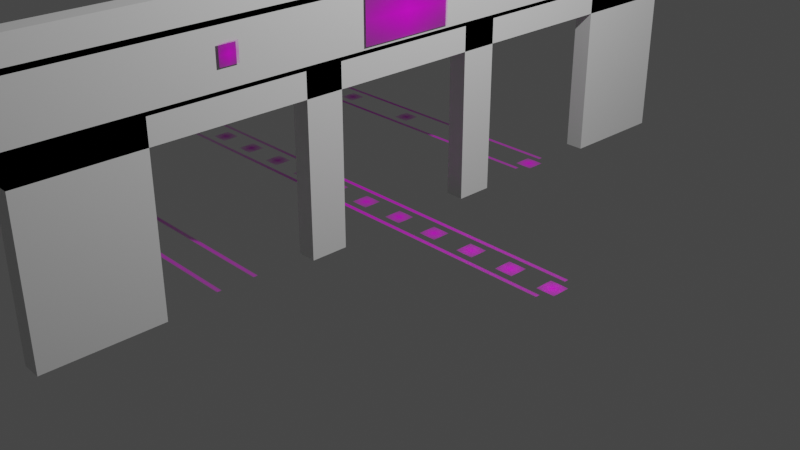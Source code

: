 # Source: simulation_entrance_aruco_board.blend  (saved by Blender 2.90.8; exported with 4.5.12 LTS)
import bpy
from mathutils import Matrix  # noqa: F401  (used for matrix-valued properties, if any)

bpy.ops.wm.read_factory_settings(use_empty=True)
scene = bpy.context.scene
scene.name = 'Scene'

# ---- collections
col_collection = bpy.data.collections.new('Collection'); scene.collection.children.link(col_collection)

# ---- images (referenced by path relative to the original .blend; pixels are not part of the script)
import os
ASSET_DIR = os.environ.get("B2B_ASSET_DIR", "")  # directory of the original .blend (textures are referenced by path, not embedded)
HERE = os.path.dirname(os.path.abspath(__file__))  # packed textures are extracted next to this script under _unpacked/

def load_image(name, relpath, width, height, colorspace="sRGB"):
    """Load a texture the original file referenced (path relative to the .blend, or extracted next to this script)."""
    p = next((c for c in (os.path.join(HERE, relpath), os.path.join(ASSET_DIR, relpath)) if relpath and os.path.exists(c)), "")
    if p:
        img = bpy.data.images.load(p, check_existing=True)
        img.name = name
    else:  # same state as the original file: an image datablock whose file is absent (Cycles renders it pink)
        img = bpy.data.images.new(name, width, height)
        img.source = "FILE"
        img.filepath = "//" + (relpath or name)
    img.colorspace_settings.name = colorspace
    return img
img_5x5_1000_100_png = load_image('5x5_1000-100.png', 'markers_used_iteration1/5x5_1000-100.png', 1024, 1024, 'sRGB')
img_5x5_1000_102_png = load_image('5x5_1000-102.png', 'markers_used_iteration1/5x5_1000-102.png', 1024, 1024, 'sRGB')
img_5x5_1000_1_png = load_image('5x5_1000-1.png', '5x5_1000-1.png', 1024, 1024, 'sRGB')
img_5x5_1000_2_png = load_image('5x5_1000-2.png', '5x5_1000-2.png', 1024, 1024, 'sRGB')
img_5x5_1000_3_png = load_image('5x5_1000-3.png', '5x5_1000-3.png', 1024, 1024, 'sRGB')
img_5x5_1000_4_png = load_image('5x5_1000-4.png', '5x5_1000-4.png', 1024, 1024, 'sRGB')
img_5x5_1000_5_png = load_image('5x5_1000-5.png', '5x5_1000-5.png', 1024, 1024, 'sRGB')
img_5x5_1000_6_png = load_image('5x5_1000-6.png', '5x5_1000-6.png', 1024, 1024, 'sRGB')
img_5x5_1000_7_png = load_image('5x5_1000-7.png', '5x5_1000-7.png', 1024, 1024, 'sRGB')
img_5x5_1000_8_png = load_image('5x5_1000-8.png', '5x5_1000-8.png', 1024, 1024, 'sRGB')
img_5x5_1000_9_png = load_image('5x5_1000-9.png', '5x5_1000-9.png', 1024, 1024, 'sRGB')
img_5x5_1000_10_png = load_image('5x5_1000-10.png', '5x5_1000-10.png', 1024, 1024, 'sRGB')
img_5x5_1000_11_png = load_image('5x5_1000-11.png', '5x5_1000-11.png', 1024, 1024, 'sRGB')
img_5x5_1000_12_png = load_image('5x5_1000-12.png', '5x5_1000-12.png', 1024, 1024, 'sRGB')
img_5x5_1000_13_png = load_image('5x5_1000-13.png', '5x5_1000-13.png', 1024, 1024, 'sRGB')
img_5x5_1000_14_png = load_image('5x5_1000-14.png', '5x5_1000-14.png', 1024, 1024, 'sRGB')
img_5x5_1000_15_png = load_image('5x5_1000-15.png', '5x5_1000-15.png', 1024, 1024, 'sRGB')
img_5x5_1000_16_png = load_image('5x5_1000-16.png', '5x5_1000-16.png', 1024, 1024, 'sRGB')
img_5x5_1000_17_png = load_image('5x5_1000-17.png', '5x5_1000-17.png', 1024, 1024, 'sRGB')
img_5x5_1000_18_png = load_image('5x5_1000-18.png', '5x5_1000-18.png', 1024, 1024, 'sRGB')
img_warning_png_001 = load_image('warning.png.001', 'markers_used_iteration1/warning.png', 1024, 1024, 'sRGB')
img_warning_png_002 = load_image('warning.png.002', 'markers_used_iteration1/warning.png', 1024, 1024, 'sRGB')
img_warning_png_003 = load_image('warning.png.003', 'markers_used_iteration1/warning.png', 1024, 1024, 'sRGB')
img_warning_png_004 = load_image('warning.png.004', 'markers_used_iteration1/warning.png', 1024, 1024, 'sRGB')
img_warning_png_005 = load_image('warning.png.005', 'markers_used_iteration1/warning.png', 1024, 1024, 'sRGB')
img_warning_png_006 = load_image('warning.png.006', 'markers_used_iteration1/warning.png', 1024, 1024, 'sRGB')
img_grid_board_png = load_image('grid_board.png', 'grid_board.png', 1024, 1024, 'sRGB')

# ---- materials (node trees are filled in below, after node groups)
mat_material = bpy.data.materials.new('Material')
mat_material.alpha_threshold = 0.0
mat_material.use_transparent_shadow = False
mat_material.line_color = (0.0, 0.0, 0.0, 1.0)
mat_5x5_1000_100 = bpy.data.materials.new('5x5_1000-100')
mat_5x5_1000_100.surface_render_method = 'BLENDED'
mat_5x5_1000_100.blend_method = 'BLEND'
mat_5x5_1000_100.use_transparent_shadow = False
mat_5x5_1000_102 = bpy.data.materials.new('5x5_1000-102')
mat_5x5_1000_102.surface_render_method = 'BLENDED'
mat_5x5_1000_102.blend_method = 'BLEND'
mat_5x5_1000_102.use_transparent_shadow = False
mat_5x5_1000_1 = bpy.data.materials.new('5x5_1000-1')
mat_5x5_1000_1.surface_render_method = 'BLENDED'
mat_5x5_1000_1.blend_method = 'BLEND'
mat_5x5_1000_1.use_transparent_shadow = False
mat_5x5_1000_2 = bpy.data.materials.new('5x5_1000-2')
mat_5x5_1000_2.surface_render_method = 'BLENDED'
mat_5x5_1000_2.blend_method = 'BLEND'
mat_5x5_1000_2.use_transparent_shadow = False
mat_5x5_1000_3 = bpy.data.materials.new('5x5_1000-3')
mat_5x5_1000_3.surface_render_method = 'BLENDED'
mat_5x5_1000_3.blend_method = 'BLEND'
mat_5x5_1000_3.use_transparent_shadow = False
mat_5x5_1000_4 = bpy.data.materials.new('5x5_1000-4')
mat_5x5_1000_4.surface_render_method = 'BLENDED'
mat_5x5_1000_4.blend_method = 'BLEND'
mat_5x5_1000_4.use_transparent_shadow = False
mat_5x5_1000_5 = bpy.data.materials.new('5x5_1000-5')
mat_5x5_1000_5.surface_render_method = 'BLENDED'
mat_5x5_1000_5.blend_method = 'BLEND'
mat_5x5_1000_5.use_transparent_shadow = False
mat_5x5_1000_6 = bpy.data.materials.new('5x5_1000-6')
mat_5x5_1000_6.surface_render_method = 'BLENDED'
mat_5x5_1000_6.blend_method = 'BLEND'
mat_5x5_1000_6.use_transparent_shadow = False
mat_5x5_1000_7 = bpy.data.materials.new('5x5_1000-7')
mat_5x5_1000_7.surface_render_method = 'BLENDED'
mat_5x5_1000_7.blend_method = 'BLEND'
mat_5x5_1000_7.use_transparent_shadow = False
mat_5x5_1000_8 = bpy.data.materials.new('5x5_1000-8')
mat_5x5_1000_8.surface_render_method = 'BLENDED'
mat_5x5_1000_8.blend_method = 'BLEND'
mat_5x5_1000_8.use_transparent_shadow = False
mat_5x5_1000_9 = bpy.data.materials.new('5x5_1000-9')
mat_5x5_1000_9.surface_render_method = 'BLENDED'
mat_5x5_1000_9.blend_method = 'BLEND'
mat_5x5_1000_9.use_transparent_shadow = False
mat_5x5_1000_10 = bpy.data.materials.new('5x5_1000-10')
mat_5x5_1000_10.surface_render_method = 'BLENDED'
mat_5x5_1000_10.blend_method = 'BLEND'
mat_5x5_1000_10.use_transparent_shadow = False
mat_5x5_1000_11 = bpy.data.materials.new('5x5_1000-11')
mat_5x5_1000_11.surface_render_method = 'BLENDED'
mat_5x5_1000_11.blend_method = 'BLEND'
mat_5x5_1000_11.use_transparent_shadow = False
mat_5x5_1000_12 = bpy.data.materials.new('5x5_1000-12')
mat_5x5_1000_12.surface_render_method = 'BLENDED'
mat_5x5_1000_12.blend_method = 'BLEND'
mat_5x5_1000_12.use_transparent_shadow = False
mat_5x5_1000_13 = bpy.data.materials.new('5x5_1000-13')
mat_5x5_1000_13.surface_render_method = 'BLENDED'
mat_5x5_1000_13.blend_method = 'BLEND'
mat_5x5_1000_13.use_transparent_shadow = False
mat_5x5_1000_14 = bpy.data.materials.new('5x5_1000-14')
mat_5x5_1000_14.surface_render_method = 'BLENDED'
mat_5x5_1000_14.blend_method = 'BLEND'
mat_5x5_1000_14.use_transparent_shadow = False
mat_5x5_1000_15 = bpy.data.materials.new('5x5_1000-15')
mat_5x5_1000_15.surface_render_method = 'BLENDED'
mat_5x5_1000_15.blend_method = 'BLEND'
mat_5x5_1000_15.use_transparent_shadow = False
mat_5x5_1000_16 = bpy.data.materials.new('5x5_1000-16')
mat_5x5_1000_16.surface_render_method = 'BLENDED'
mat_5x5_1000_16.blend_method = 'BLEND'
mat_5x5_1000_16.use_transparent_shadow = False
mat_5x5_1000_17 = bpy.data.materials.new('5x5_1000-17')
mat_5x5_1000_17.surface_render_method = 'BLENDED'
mat_5x5_1000_17.blend_method = 'BLEND'
mat_5x5_1000_17.use_transparent_shadow = False
mat_5x5_1000_18 = bpy.data.materials.new('5x5_1000-18')
mat_5x5_1000_18.surface_render_method = 'BLENDED'
mat_5x5_1000_18.blend_method = 'BLEND'
mat_5x5_1000_18.use_transparent_shadow = False
mat_warning = bpy.data.materials.new('warning')
mat_warning.surface_render_method = 'BLENDED'
mat_warning.blend_method = 'BLEND'
mat_warning.use_transparent_shadow = False
mat_warning_001 = bpy.data.materials.new('warning.001')
mat_warning_001.surface_render_method = 'BLENDED'
mat_warning_001.blend_method = 'BLEND'
mat_warning_001.use_transparent_shadow = False
mat_warning_002 = bpy.data.materials.new('warning.002')
mat_warning_002.surface_render_method = 'BLENDED'
mat_warning_002.blend_method = 'BLEND'
mat_warning_002.use_transparent_shadow = False
mat_warning_003 = bpy.data.materials.new('warning.003')
mat_warning_003.surface_render_method = 'BLENDED'
mat_warning_003.blend_method = 'BLEND'
mat_warning_003.use_transparent_shadow = False
mat_warning_004 = bpy.data.materials.new('warning.004')
mat_warning_004.surface_render_method = 'BLENDED'
mat_warning_004.blend_method = 'BLEND'
mat_warning_004.use_transparent_shadow = False
mat_warning_005 = bpy.data.materials.new('warning.005')
mat_warning_005.surface_render_method = 'BLENDED'
mat_warning_005.blend_method = 'BLEND'
mat_warning_005.use_transparent_shadow = False
mat_grid_board = bpy.data.materials.new('grid_board')
mat_grid_board.surface_render_method = 'BLENDED'
mat_grid_board.blend_method = 'BLEND'
mat_grid_board.use_transparent_shadow = False

# ---- material node trees
mat_material.use_nodes = True; mat_material.node_tree.nodes.clear()
_N = mat_material.node_tree.nodes; _L = mat_material.node_tree.links
n0 = _N.new('ShaderNodeOutputMaterial'); n0.name = 'Material Output'; n0.location = (300, 300)
n1 = _N.new('ShaderNodeBsdfPrincipled'); n1.name = 'Principled BSDF'; n1.location = (10, 300)
n1.distribution = 'GGX'
n1.subsurface_method = 'BURLEY'
n1.inputs[2].default_value = 0.4
n1.inputs[3].default_value = 1.45
n1.inputs[27].default_value = (0.0, 0.0, 0.0, 1.0)
n1.inputs[28].default_value = 1.0
_L.new(n1.outputs[0], n0.inputs[0])
n0.is_active_output = True
mat_5x5_1000_100.use_nodes = True; mat_5x5_1000_100.node_tree.nodes.clear()
_N = mat_5x5_1000_100.node_tree.nodes; _L = mat_5x5_1000_100.node_tree.links
n0 = _N.new('ShaderNodeOutputMaterial'); n0.name = 'Material Output'; n0.location = (300, 300)
n1 = _N.new('ShaderNodeTexImage'); n1.name = 'Image Texture'; n1.location = (-200, 300)
n1.image = img_5x5_1000_100_png
n1.extension = 'CLIP'
n2 = _N.new('ShaderNodeBsdfPrincipled'); n2.name = 'Principled BSDF'; n2.location = (0, 300)
n2.distribution = 'GGX'
n2.subsurface_method = 'BURLEY'
n2.inputs[3].default_value = 1.45
n2.inputs[27].default_value = (0.0, 0.0, 0.0, 1.0)
n2.inputs[28].default_value = 1.0
_L.new(n1.outputs[0], n2.inputs[0])
_L.new(n1.outputs[1], n2.inputs[4])
_L.new(n2.outputs[0], n0.inputs[0])
n0.is_active_output = True
mat_5x5_1000_102.use_nodes = True; mat_5x5_1000_102.node_tree.nodes.clear()
_N = mat_5x5_1000_102.node_tree.nodes; _L = mat_5x5_1000_102.node_tree.links
n0 = _N.new('ShaderNodeOutputMaterial'); n0.name = 'Material Output'; n0.location = (300, 300)
n1 = _N.new('ShaderNodeTexImage'); n1.name = 'Image Texture'; n1.location = (-200, 300)
n1.image = img_5x5_1000_102_png
n1.extension = 'CLIP'
n2 = _N.new('ShaderNodeBsdfPrincipled'); n2.name = 'Principled BSDF'; n2.location = (0, 300)
n2.distribution = 'GGX'
n2.subsurface_method = 'BURLEY'
n2.inputs[3].default_value = 1.45
n2.inputs[27].default_value = (0.0, 0.0, 0.0, 1.0)
n2.inputs[28].default_value = 1.0
_L.new(n1.outputs[0], n2.inputs[0])
_L.new(n1.outputs[1], n2.inputs[4])
_L.new(n2.outputs[0], n0.inputs[0])
n0.is_active_output = True
mat_5x5_1000_1.use_nodes = True; mat_5x5_1000_1.node_tree.nodes.clear()
_N = mat_5x5_1000_1.node_tree.nodes; _L = mat_5x5_1000_1.node_tree.links
n0 = _N.new('ShaderNodeOutputMaterial'); n0.name = 'Material Output'; n0.location = (300, 300)
n1 = _N.new('ShaderNodeTexImage'); n1.name = 'Image Texture'; n1.location = (-200, 300)
n1.image = img_5x5_1000_1_png
n1.extension = 'CLIP'
n2 = _N.new('ShaderNodeBsdfPrincipled'); n2.name = 'Principled BSDF'; n2.location = (0, 300)
n2.distribution = 'GGX'
n2.subsurface_method = 'BURLEY'
n2.inputs[3].default_value = 1.45
n2.inputs[27].default_value = (0.0, 0.0, 0.0, 1.0)
n2.inputs[28].default_value = 1.0
_L.new(n1.outputs[0], n2.inputs[0])
_L.new(n1.outputs[1], n2.inputs[4])
_L.new(n2.outputs[0], n0.inputs[0])
n0.is_active_output = True
mat_5x5_1000_2.use_nodes = True; mat_5x5_1000_2.node_tree.nodes.clear()
_N = mat_5x5_1000_2.node_tree.nodes; _L = mat_5x5_1000_2.node_tree.links
n0 = _N.new('ShaderNodeOutputMaterial'); n0.name = 'Material Output'; n0.location = (300, 300)
n1 = _N.new('ShaderNodeTexImage'); n1.name = 'Image Texture'; n1.location = (-200, 300)
n1.image = img_5x5_1000_2_png
n1.extension = 'CLIP'
n2 = _N.new('ShaderNodeBsdfPrincipled'); n2.name = 'Principled BSDF'; n2.location = (0, 300)
n2.distribution = 'GGX'
n2.subsurface_method = 'BURLEY'
n2.inputs[3].default_value = 1.45
n2.inputs[27].default_value = (0.0, 0.0, 0.0, 1.0)
n2.inputs[28].default_value = 1.0
_L.new(n1.outputs[0], n2.inputs[0])
_L.new(n1.outputs[1], n2.inputs[4])
_L.new(n2.outputs[0], n0.inputs[0])
n0.is_active_output = True
mat_5x5_1000_3.use_nodes = True; mat_5x5_1000_3.node_tree.nodes.clear()
_N = mat_5x5_1000_3.node_tree.nodes; _L = mat_5x5_1000_3.node_tree.links
n0 = _N.new('ShaderNodeOutputMaterial'); n0.name = 'Material Output'; n0.location = (300, 300)
n1 = _N.new('ShaderNodeTexImage'); n1.name = 'Image Texture'; n1.location = (-200, 300)
n1.image = img_5x5_1000_3_png
n1.extension = 'CLIP'
n2 = _N.new('ShaderNodeBsdfPrincipled'); n2.name = 'Principled BSDF'; n2.location = (0, 300)
n2.distribution = 'GGX'
n2.subsurface_method = 'BURLEY'
n2.inputs[3].default_value = 1.45
n2.inputs[27].default_value = (0.0, 0.0, 0.0, 1.0)
n2.inputs[28].default_value = 1.0
_L.new(n1.outputs[0], n2.inputs[0])
_L.new(n1.outputs[1], n2.inputs[4])
_L.new(n2.outputs[0], n0.inputs[0])
n0.is_active_output = True
mat_5x5_1000_4.use_nodes = True; mat_5x5_1000_4.node_tree.nodes.clear()
_N = mat_5x5_1000_4.node_tree.nodes; _L = mat_5x5_1000_4.node_tree.links
n0 = _N.new('ShaderNodeOutputMaterial'); n0.name = 'Material Output'; n0.location = (300, 300)
n1 = _N.new('ShaderNodeTexImage'); n1.name = 'Image Texture'; n1.location = (-200, 300)
n1.image = img_5x5_1000_4_png
n1.extension = 'CLIP'
n2 = _N.new('ShaderNodeBsdfPrincipled'); n2.name = 'Principled BSDF'; n2.location = (0, 300)
n2.distribution = 'GGX'
n2.subsurface_method = 'BURLEY'
n2.inputs[3].default_value = 1.45
n2.inputs[27].default_value = (0.0, 0.0, 0.0, 1.0)
n2.inputs[28].default_value = 1.0
_L.new(n1.outputs[0], n2.inputs[0])
_L.new(n1.outputs[1], n2.inputs[4])
_L.new(n2.outputs[0], n0.inputs[0])
n0.is_active_output = True
mat_5x5_1000_5.use_nodes = True; mat_5x5_1000_5.node_tree.nodes.clear()
_N = mat_5x5_1000_5.node_tree.nodes; _L = mat_5x5_1000_5.node_tree.links
n0 = _N.new('ShaderNodeOutputMaterial'); n0.name = 'Material Output'; n0.location = (300, 300)
n1 = _N.new('ShaderNodeTexImage'); n1.name = 'Image Texture'; n1.location = (-200, 300)
n1.image = img_5x5_1000_5_png
n1.extension = 'CLIP'
n2 = _N.new('ShaderNodeBsdfPrincipled'); n2.name = 'Principled BSDF'; n2.location = (0, 300)
n2.distribution = 'GGX'
n2.subsurface_method = 'BURLEY'
n2.inputs[3].default_value = 1.45
n2.inputs[27].default_value = (0.0, 0.0, 0.0, 1.0)
n2.inputs[28].default_value = 1.0
_L.new(n1.outputs[0], n2.inputs[0])
_L.new(n1.outputs[1], n2.inputs[4])
_L.new(n2.outputs[0], n0.inputs[0])
n0.is_active_output = True
mat_5x5_1000_6.use_nodes = True; mat_5x5_1000_6.node_tree.nodes.clear()
_N = mat_5x5_1000_6.node_tree.nodes; _L = mat_5x5_1000_6.node_tree.links
n0 = _N.new('ShaderNodeOutputMaterial'); n0.name = 'Material Output'; n0.location = (300, 300)
n1 = _N.new('ShaderNodeTexImage'); n1.name = 'Image Texture'; n1.location = (-200, 300)
n1.image = img_5x5_1000_6_png
n1.extension = 'CLIP'
n2 = _N.new('ShaderNodeBsdfPrincipled'); n2.name = 'Principled BSDF'; n2.location = (0, 300)
n2.distribution = 'GGX'
n2.subsurface_method = 'BURLEY'
n2.inputs[3].default_value = 1.45
n2.inputs[27].default_value = (0.0, 0.0, 0.0, 1.0)
n2.inputs[28].default_value = 1.0
_L.new(n1.outputs[0], n2.inputs[0])
_L.new(n1.outputs[1], n2.inputs[4])
_L.new(n2.outputs[0], n0.inputs[0])
n0.is_active_output = True
mat_5x5_1000_7.use_nodes = True; mat_5x5_1000_7.node_tree.nodes.clear()
_N = mat_5x5_1000_7.node_tree.nodes; _L = mat_5x5_1000_7.node_tree.links
n0 = _N.new('ShaderNodeOutputMaterial'); n0.name = 'Material Output'; n0.location = (300, 300)
n1 = _N.new('ShaderNodeTexImage'); n1.name = 'Image Texture'; n1.location = (-200, 300)
n1.image = img_5x5_1000_7_png
n1.extension = 'CLIP'
n2 = _N.new('ShaderNodeBsdfPrincipled'); n2.name = 'Principled BSDF'; n2.location = (0, 300)
n2.distribution = 'GGX'
n2.subsurface_method = 'BURLEY'
n2.inputs[3].default_value = 1.45
n2.inputs[27].default_value = (0.0, 0.0, 0.0, 1.0)
n2.inputs[28].default_value = 1.0
_L.new(n1.outputs[0], n2.inputs[0])
_L.new(n1.outputs[1], n2.inputs[4])
_L.new(n2.outputs[0], n0.inputs[0])
n0.is_active_output = True
mat_5x5_1000_8.use_nodes = True; mat_5x5_1000_8.node_tree.nodes.clear()
_N = mat_5x5_1000_8.node_tree.nodes; _L = mat_5x5_1000_8.node_tree.links
n0 = _N.new('ShaderNodeOutputMaterial'); n0.name = 'Material Output'; n0.location = (300, 300)
n1 = _N.new('ShaderNodeTexImage'); n1.name = 'Image Texture'; n1.location = (-200, 300)
n1.image = img_5x5_1000_8_png
n1.extension = 'CLIP'
n2 = _N.new('ShaderNodeBsdfPrincipled'); n2.name = 'Principled BSDF'; n2.location = (0, 300)
n2.distribution = 'GGX'
n2.subsurface_method = 'BURLEY'
n2.inputs[3].default_value = 1.45
n2.inputs[27].default_value = (0.0, 0.0, 0.0, 1.0)
n2.inputs[28].default_value = 1.0
_L.new(n1.outputs[0], n2.inputs[0])
_L.new(n1.outputs[1], n2.inputs[4])
_L.new(n2.outputs[0], n0.inputs[0])
n0.is_active_output = True
mat_5x5_1000_9.use_nodes = True; mat_5x5_1000_9.node_tree.nodes.clear()
_N = mat_5x5_1000_9.node_tree.nodes; _L = mat_5x5_1000_9.node_tree.links
n0 = _N.new('ShaderNodeOutputMaterial'); n0.name = 'Material Output'; n0.location = (300, 300)
n1 = _N.new('ShaderNodeTexImage'); n1.name = 'Image Texture'; n1.location = (-200, 300)
n1.image = img_5x5_1000_9_png
n1.extension = 'CLIP'
n2 = _N.new('ShaderNodeBsdfPrincipled'); n2.name = 'Principled BSDF'; n2.location = (0, 300)
n2.distribution = 'GGX'
n2.subsurface_method = 'BURLEY'
n2.inputs[3].default_value = 1.45
n2.inputs[27].default_value = (0.0, 0.0, 0.0, 1.0)
n2.inputs[28].default_value = 1.0
_L.new(n1.outputs[0], n2.inputs[0])
_L.new(n1.outputs[1], n2.inputs[4])
_L.new(n2.outputs[0], n0.inputs[0])
n0.is_active_output = True
mat_5x5_1000_10.use_nodes = True; mat_5x5_1000_10.node_tree.nodes.clear()
_N = mat_5x5_1000_10.node_tree.nodes; _L = mat_5x5_1000_10.node_tree.links
n0 = _N.new('ShaderNodeOutputMaterial'); n0.name = 'Material Output'; n0.location = (300, 300)
n1 = _N.new('ShaderNodeTexImage'); n1.name = 'Image Texture'; n1.location = (-200, 300)
n1.image = img_5x5_1000_10_png
n1.extension = 'CLIP'
n2 = _N.new('ShaderNodeBsdfPrincipled'); n2.name = 'Principled BSDF'; n2.location = (0, 300)
n2.distribution = 'GGX'
n2.subsurface_method = 'BURLEY'
n2.inputs[3].default_value = 1.45
n2.inputs[27].default_value = (0.0, 0.0, 0.0, 1.0)
n2.inputs[28].default_value = 1.0
_L.new(n1.outputs[0], n2.inputs[0])
_L.new(n1.outputs[1], n2.inputs[4])
_L.new(n2.outputs[0], n0.inputs[0])
n0.is_active_output = True
mat_5x5_1000_11.use_nodes = True; mat_5x5_1000_11.node_tree.nodes.clear()
_N = mat_5x5_1000_11.node_tree.nodes; _L = mat_5x5_1000_11.node_tree.links
n0 = _N.new('ShaderNodeOutputMaterial'); n0.name = 'Material Output'; n0.location = (300, 300)
n1 = _N.new('ShaderNodeTexImage'); n1.name = 'Image Texture'; n1.location = (-200, 300)
n1.image = img_5x5_1000_11_png
n1.extension = 'CLIP'
n2 = _N.new('ShaderNodeBsdfPrincipled'); n2.name = 'Principled BSDF'; n2.location = (0, 300)
n2.distribution = 'GGX'
n2.subsurface_method = 'BURLEY'
n2.inputs[3].default_value = 1.45
n2.inputs[27].default_value = (0.0, 0.0, 0.0, 1.0)
n2.inputs[28].default_value = 1.0
_L.new(n1.outputs[0], n2.inputs[0])
_L.new(n1.outputs[1], n2.inputs[4])
_L.new(n2.outputs[0], n0.inputs[0])
n0.is_active_output = True
mat_5x5_1000_12.use_nodes = True; mat_5x5_1000_12.node_tree.nodes.clear()
_N = mat_5x5_1000_12.node_tree.nodes; _L = mat_5x5_1000_12.node_tree.links
n0 = _N.new('ShaderNodeOutputMaterial'); n0.name = 'Material Output'; n0.location = (300, 300)
n1 = _N.new('ShaderNodeTexImage'); n1.name = 'Image Texture'; n1.location = (-200, 300)
n1.image = img_5x5_1000_12_png
n1.extension = 'CLIP'
n2 = _N.new('ShaderNodeBsdfPrincipled'); n2.name = 'Principled BSDF'; n2.location = (0, 300)
n2.distribution = 'GGX'
n2.subsurface_method = 'BURLEY'
n2.inputs[3].default_value = 1.45
n2.inputs[27].default_value = (0.0, 0.0, 0.0, 1.0)
n2.inputs[28].default_value = 1.0
_L.new(n1.outputs[0], n2.inputs[0])
_L.new(n1.outputs[1], n2.inputs[4])
_L.new(n2.outputs[0], n0.inputs[0])
n0.is_active_output = True
mat_5x5_1000_13.use_nodes = True; mat_5x5_1000_13.node_tree.nodes.clear()
_N = mat_5x5_1000_13.node_tree.nodes; _L = mat_5x5_1000_13.node_tree.links
n0 = _N.new('ShaderNodeOutputMaterial'); n0.name = 'Material Output'; n0.location = (300, 300)
n1 = _N.new('ShaderNodeTexImage'); n1.name = 'Image Texture'; n1.location = (-200, 300)
n1.image = img_5x5_1000_13_png
n1.extension = 'CLIP'
n2 = _N.new('ShaderNodeBsdfPrincipled'); n2.name = 'Principled BSDF'; n2.location = (0, 300)
n2.distribution = 'GGX'
n2.subsurface_method = 'BURLEY'
n2.inputs[3].default_value = 1.45
n2.inputs[27].default_value = (0.0, 0.0, 0.0, 1.0)
n2.inputs[28].default_value = 1.0
_L.new(n1.outputs[0], n2.inputs[0])
_L.new(n1.outputs[1], n2.inputs[4])
_L.new(n2.outputs[0], n0.inputs[0])
n0.is_active_output = True
mat_5x5_1000_14.use_nodes = True; mat_5x5_1000_14.node_tree.nodes.clear()
_N = mat_5x5_1000_14.node_tree.nodes; _L = mat_5x5_1000_14.node_tree.links
n0 = _N.new('ShaderNodeOutputMaterial'); n0.name = 'Material Output'; n0.location = (300, 300)
n1 = _N.new('ShaderNodeTexImage'); n1.name = 'Image Texture'; n1.location = (-200, 300)
n1.image = img_5x5_1000_14_png
n1.extension = 'CLIP'
n2 = _N.new('ShaderNodeBsdfPrincipled'); n2.name = 'Principled BSDF'; n2.location = (0, 300)
n2.distribution = 'GGX'
n2.subsurface_method = 'BURLEY'
n2.inputs[3].default_value = 1.45
n2.inputs[27].default_value = (0.0, 0.0, 0.0, 1.0)
n2.inputs[28].default_value = 1.0
_L.new(n1.outputs[0], n2.inputs[0])
_L.new(n1.outputs[1], n2.inputs[4])
_L.new(n2.outputs[0], n0.inputs[0])
n0.is_active_output = True
mat_5x5_1000_15.use_nodes = True; mat_5x5_1000_15.node_tree.nodes.clear()
_N = mat_5x5_1000_15.node_tree.nodes; _L = mat_5x5_1000_15.node_tree.links
n0 = _N.new('ShaderNodeOutputMaterial'); n0.name = 'Material Output'; n0.location = (300, 300)
n1 = _N.new('ShaderNodeTexImage'); n1.name = 'Image Texture'; n1.location = (-200, 300)
n1.image = img_5x5_1000_15_png
n1.extension = 'CLIP'
n2 = _N.new('ShaderNodeBsdfPrincipled'); n2.name = 'Principled BSDF'; n2.location = (0, 300)
n2.distribution = 'GGX'
n2.subsurface_method = 'BURLEY'
n2.inputs[3].default_value = 1.45
n2.inputs[27].default_value = (0.0, 0.0, 0.0, 1.0)
n2.inputs[28].default_value = 1.0
_L.new(n1.outputs[0], n2.inputs[0])
_L.new(n1.outputs[1], n2.inputs[4])
_L.new(n2.outputs[0], n0.inputs[0])
n0.is_active_output = True
mat_5x5_1000_16.use_nodes = True; mat_5x5_1000_16.node_tree.nodes.clear()
_N = mat_5x5_1000_16.node_tree.nodes; _L = mat_5x5_1000_16.node_tree.links
n0 = _N.new('ShaderNodeOutputMaterial'); n0.name = 'Material Output'; n0.location = (300, 300)
n1 = _N.new('ShaderNodeTexImage'); n1.name = 'Image Texture'; n1.location = (-200, 300)
n1.image = img_5x5_1000_16_png
n1.extension = 'CLIP'
n2 = _N.new('ShaderNodeBsdfPrincipled'); n2.name = 'Principled BSDF'; n2.location = (0, 300)
n2.distribution = 'GGX'
n2.subsurface_method = 'BURLEY'
n2.inputs[3].default_value = 1.45
n2.inputs[27].default_value = (0.0, 0.0, 0.0, 1.0)
n2.inputs[28].default_value = 1.0
_L.new(n1.outputs[0], n2.inputs[0])
_L.new(n1.outputs[1], n2.inputs[4])
_L.new(n2.outputs[0], n0.inputs[0])
n0.is_active_output = True
mat_5x5_1000_17.use_nodes = True; mat_5x5_1000_17.node_tree.nodes.clear()
_N = mat_5x5_1000_17.node_tree.nodes; _L = mat_5x5_1000_17.node_tree.links
n0 = _N.new('ShaderNodeOutputMaterial'); n0.name = 'Material Output'; n0.location = (300, 300)
n1 = _N.new('ShaderNodeTexImage'); n1.name = 'Image Texture'; n1.location = (-200, 300)
n1.image = img_5x5_1000_17_png
n1.extension = 'CLIP'
n2 = _N.new('ShaderNodeBsdfPrincipled'); n2.name = 'Principled BSDF'; n2.location = (0, 300)
n2.distribution = 'GGX'
n2.subsurface_method = 'BURLEY'
n2.inputs[3].default_value = 1.45
n2.inputs[27].default_value = (0.0, 0.0, 0.0, 1.0)
n2.inputs[28].default_value = 1.0
_L.new(n1.outputs[0], n2.inputs[0])
_L.new(n1.outputs[1], n2.inputs[4])
_L.new(n2.outputs[0], n0.inputs[0])
n0.is_active_output = True
mat_5x5_1000_18.use_nodes = True; mat_5x5_1000_18.node_tree.nodes.clear()
_N = mat_5x5_1000_18.node_tree.nodes; _L = mat_5x5_1000_18.node_tree.links
n0 = _N.new('ShaderNodeOutputMaterial'); n0.name = 'Material Output'; n0.location = (300, 300)
n1 = _N.new('ShaderNodeTexImage'); n1.name = 'Image Texture'; n1.location = (-200, 300)
n1.image = img_5x5_1000_18_png
n1.extension = 'CLIP'
n2 = _N.new('ShaderNodeBsdfPrincipled'); n2.name = 'Principled BSDF'; n2.location = (0, 300)
n2.distribution = 'GGX'
n2.subsurface_method = 'BURLEY'
n2.inputs[3].default_value = 1.45
n2.inputs[27].default_value = (0.0, 0.0, 0.0, 1.0)
n2.inputs[28].default_value = 1.0
_L.new(n1.outputs[0], n2.inputs[0])
_L.new(n1.outputs[1], n2.inputs[4])
_L.new(n2.outputs[0], n0.inputs[0])
n0.is_active_output = True
mat_warning.use_nodes = True; mat_warning.node_tree.nodes.clear()
_N = mat_warning.node_tree.nodes; _L = mat_warning.node_tree.links
n0 = _N.new('ShaderNodeOutputMaterial'); n0.name = 'Material Output'; n0.location = (300, 300)
n1 = _N.new('ShaderNodeTexImage'); n1.name = 'Image Texture'; n1.location = (-200, 300)
n1.image = img_warning_png_001
n1.extension = 'CLIP'
n2 = _N.new('ShaderNodeBsdfPrincipled'); n2.name = 'Principled BSDF'; n2.location = (0, 300)
n2.distribution = 'GGX'
n2.subsurface_method = 'BURLEY'
n2.inputs[3].default_value = 1.45
n2.inputs[27].default_value = (0.0, 0.0, 0.0, 1.0)
n2.inputs[28].default_value = 1.0
_L.new(n1.outputs[0], n2.inputs[0])
_L.new(n1.outputs[1], n2.inputs[4])
_L.new(n2.outputs[0], n0.inputs[0])
n0.is_active_output = True
mat_warning_001.use_nodes = True; mat_warning_001.node_tree.nodes.clear()
_N = mat_warning_001.node_tree.nodes; _L = mat_warning_001.node_tree.links
n0 = _N.new('ShaderNodeOutputMaterial'); n0.name = 'Material Output'; n0.location = (300, 300)
n1 = _N.new('ShaderNodeTexImage'); n1.name = 'Image Texture'; n1.location = (-200, 300)
n1.image = img_warning_png_002
n1.extension = 'CLIP'
n2 = _N.new('ShaderNodeBsdfPrincipled'); n2.name = 'Principled BSDF'; n2.location = (0, 300)
n2.distribution = 'GGX'
n2.subsurface_method = 'BURLEY'
n2.inputs[3].default_value = 1.45
n2.inputs[27].default_value = (0.0, 0.0, 0.0, 1.0)
n2.inputs[28].default_value = 1.0
_L.new(n1.outputs[0], n2.inputs[0])
_L.new(n1.outputs[1], n2.inputs[4])
_L.new(n2.outputs[0], n0.inputs[0])
n0.is_active_output = True
mat_warning_002.use_nodes = True; mat_warning_002.node_tree.nodes.clear()
_N = mat_warning_002.node_tree.nodes; _L = mat_warning_002.node_tree.links
n0 = _N.new('ShaderNodeOutputMaterial'); n0.name = 'Material Output'; n0.location = (300, 300)
n1 = _N.new('ShaderNodeTexImage'); n1.name = 'Image Texture'; n1.location = (-200, 300)
n1.image = img_warning_png_003
n1.extension = 'CLIP'
n2 = _N.new('ShaderNodeBsdfPrincipled'); n2.name = 'Principled BSDF'; n2.location = (0, 300)
n2.distribution = 'GGX'
n2.subsurface_method = 'BURLEY'
n2.inputs[3].default_value = 1.45
n2.inputs[27].default_value = (0.0, 0.0, 0.0, 1.0)
n2.inputs[28].default_value = 1.0
_L.new(n1.outputs[0], n2.inputs[0])
_L.new(n1.outputs[1], n2.inputs[4])
_L.new(n2.outputs[0], n0.inputs[0])
n0.is_active_output = True
mat_warning_003.use_nodes = True; mat_warning_003.node_tree.nodes.clear()
_N = mat_warning_003.node_tree.nodes; _L = mat_warning_003.node_tree.links
n0 = _N.new('ShaderNodeOutputMaterial'); n0.name = 'Material Output'; n0.location = (300, 300)
n1 = _N.new('ShaderNodeTexImage'); n1.name = 'Image Texture'; n1.location = (-200, 300)
n1.image = img_warning_png_004
n1.extension = 'CLIP'
n2 = _N.new('ShaderNodeBsdfPrincipled'); n2.name = 'Principled BSDF'; n2.location = (0, 300)
n2.distribution = 'GGX'
n2.subsurface_method = 'BURLEY'
n2.inputs[3].default_value = 1.45
n2.inputs[27].default_value = (0.0, 0.0, 0.0, 1.0)
n2.inputs[28].default_value = 1.0
_L.new(n1.outputs[0], n2.inputs[0])
_L.new(n1.outputs[1], n2.inputs[4])
_L.new(n2.outputs[0], n0.inputs[0])
n0.is_active_output = True
mat_warning_004.use_nodes = True; mat_warning_004.node_tree.nodes.clear()
_N = mat_warning_004.node_tree.nodes; _L = mat_warning_004.node_tree.links
n0 = _N.new('ShaderNodeOutputMaterial'); n0.name = 'Material Output'; n0.location = (300, 300)
n1 = _N.new('ShaderNodeTexImage'); n1.name = 'Image Texture'; n1.location = (-200, 300)
n1.image = img_warning_png_005
n1.extension = 'CLIP'
n2 = _N.new('ShaderNodeBsdfPrincipled'); n2.name = 'Principled BSDF'; n2.location = (0, 300)
n2.distribution = 'GGX'
n2.subsurface_method = 'BURLEY'
n2.inputs[3].default_value = 1.45
n2.inputs[27].default_value = (0.0, 0.0, 0.0, 1.0)
n2.inputs[28].default_value = 1.0
_L.new(n1.outputs[0], n2.inputs[0])
_L.new(n1.outputs[1], n2.inputs[4])
_L.new(n2.outputs[0], n0.inputs[0])
n0.is_active_output = True
mat_warning_005.use_nodes = True; mat_warning_005.node_tree.nodes.clear()
_N = mat_warning_005.node_tree.nodes; _L = mat_warning_005.node_tree.links
n0 = _N.new('ShaderNodeOutputMaterial'); n0.name = 'Material Output'; n0.location = (300, 300)
n1 = _N.new('ShaderNodeTexImage'); n1.name = 'Image Texture'; n1.location = (-200, 300)
n1.image = img_warning_png_006
n1.extension = 'CLIP'
n2 = _N.new('ShaderNodeBsdfPrincipled'); n2.name = 'Principled BSDF'; n2.location = (0, 300)
n2.distribution = 'GGX'
n2.subsurface_method = 'BURLEY'
n2.inputs[3].default_value = 1.45
n2.inputs[27].default_value = (0.0, 0.0, 0.0, 1.0)
n2.inputs[28].default_value = 1.0
_L.new(n1.outputs[0], n2.inputs[0])
_L.new(n1.outputs[1], n2.inputs[4])
_L.new(n2.outputs[0], n0.inputs[0])
n0.is_active_output = True
mat_grid_board.use_nodes = True; mat_grid_board.node_tree.nodes.clear()
_N = mat_grid_board.node_tree.nodes; _L = mat_grid_board.node_tree.links
n0 = _N.new('ShaderNodeOutputMaterial'); n0.name = 'Material Output'; n0.location = (300, 300)
n1 = _N.new('ShaderNodeTexImage'); n1.name = 'Image Texture'; n1.location = (-200, 300)
n1.image = img_grid_board_png
n1.extension = 'CLIP'
n2 = _N.new('ShaderNodeBsdfPrincipled'); n2.name = 'Principled BSDF'; n2.location = (0, 300)
n2.distribution = 'GGX'
n2.subsurface_method = 'BURLEY'
n2.inputs[3].default_value = 1.45
n2.inputs[27].default_value = (0.0, 0.0, 0.0, 1.0)
n2.inputs[28].default_value = 1.0
_L.new(n1.outputs[0], n2.inputs[0])
_L.new(n1.outputs[1], n2.inputs[4])
_L.new(n2.outputs[0], n0.inputs[0])
n0.is_active_output = True

# ---- world
world_world = bpy.data.worlds.new('World'); scene.world = world_world
world_world.use_nodes = True; world_world.node_tree.nodes.clear()
_N = world_world.node_tree.nodes; _L = world_world.node_tree.links
n0 = _N.new('ShaderNodeOutputWorld'); n0.name = 'World Output'; n0.location = (300, 300)
n1 = _N.new('ShaderNodeBackground'); n1.name = 'Background'; n1.location = (10, 300)
n1.inputs[0].default_value = (0.05088, 0.05088, 0.05088, 1.0)
_L.new(n1.outputs[0], n0.inputs[0])
n0.is_active_output = True
world_world.color = (0.05088, 0.05088, 0.05088)
world_world.use_sun_shadow = False
world_world.sun_shadow_jitter_overblur = 0.0

# ---- cameras
cam_camera = bpy.data.cameras.new('Camera')
cam_camera.clip_end = 100.0
cam_camera.ortho_scale = 7.314

# ---- lights
light_light = bpy.data.lights.new('Light', 'POINT')
light_light.transmission_factor = 0.0
light_light.energy = 1000.0
light_light.shadow_soft_size = 0.1
light_light.shadow_maximum_resolution = 0.006
light_light.use_absolute_resolution = True

# ---- meshes
me_cube = bpy.data.meshes.new('Cube')
me_cube.from_pydata([(1.0, 1.0, 1.0), (1.0, 1.0, -1.0), (1.0, -1.0, 1.0), (1.0, -1.0, -1.0), (-1.0, 1.0, 1.0), (-1.0, 1.0, -1.0), (-1.0, -1.0, 1.0), (-1.0, -1.0, -1.0), (-1.0, -0.2, -1.0), (1.0, -0.2, -1.0), (-1.0, -0.2, 0.49), (1.0, -0.2, 0.49), (1.0, 0.2, 0.49), (-1.0, 0.2, 0.49), (1.0, 0.2, -1.0), (-1.0, 0.2, -1.0), (1.0, 0.3, -1.0), (-1.0, 0.3, -1.0), (1.0, 0.3, 0.49), (-1.0, 0.3, 0.49), (1.0, 0.7, 0.49), (-1.0, 0.7, 0.49), (1.0, 0.7, -1.0), (-1.0, 0.7, -1.0), (1.0, -0.7, -1.0), (-1.0, -0.7, -1.0), (1.0, -0.7, 0.49), (-1.0, -0.7, 0.49), (1.0, -0.3, 0.49), (-1.0, -0.3, 0.49), (1.0, -0.3, -1.0), (-1.0, -0.3, -1.0)], [], [(0, 4, 6, 2), (3, 2, 6, 7), (7, 6, 4, 5, 23, 21, 19, 17, 15, 13, 10, 8, 31, 29, 27, 25), (5, 1, 22, 23), (1, 0, 2, 3, 24, 26, 28, 30, 9, 11, 12, 14, 16, 18, 20, 22), (5, 4, 0, 1), (12, 13, 15, 14), (11, 10, 13, 12), (10, 11, 9, 8), (8, 9, 30, 31), (20, 21, 23, 22), (18, 19, 21, 20), (19, 18, 16, 17), (17, 16, 14, 15), (28, 29, 31, 30), (25, 24, 3, 7), (26, 27, 29, 28), (27, 26, 24, 25)])
_uv = me_cube.uv_layers.new(name='UVMap')
_uv.uv.foreach_set('vector', [0.625, 0.5, 0.875, 0.5, 0.875, 0.75, 0.625, 0.75, 0.375, 0.75, 0.625, 0.75, 0.625, 1.0, 0.375, 1.0, 0.375, 0.0, 0.625, 0.0, 0.625, 0.25, 0.375, 0.25, 0.375, 0.2125, 0.5613, 0.2125, 0.5612, 0.1625, 0.375, 0.1625, 0.375, 0.15, 0.5612, 0.15, 0.5613, 0.1, 0.375, 0.1, 0.375, 0.0875, 0.5613, 0.0875, 0.5612, 0.0375, 0.375, 0.0375, 0.125, 0.5, 0.375, 0.5, 0.375, 0.5375, 0.125, 0.5375, 0.375, 0.5, 0.625, 0.5, 0.625, 0.75, 0.375, 0.75, 0.375, 0.7125, 0.5613, 0.7125, 0.5613, 0.6625, 0.375, 0.6625, 0.375, 0.65, 0.5613, 0.65, 0.5613, 0.6, 0.375, 0.6, 0.375, 0.5875, 0.5613, 0.5875, 0.5612, 0.5375, 0.375, 0.5375, 0.375, 0.25, 0.625, 0.25, 0.625, 0.5, 0.375, 0.5, 0.625, 0.4, 0.625, 0.35, 0.4181, 0.35, 0.4181, 0.4, 0.725, 0.75, 0.775, 0.75, 0.775, 0.5, 0.725, 0.5, 0.625, 0.9, 0.625, 0.85, 0.4181, 0.85, 0.4181, 0.9, 0.125, 0.65, 0.375, 0.65, 0.375, 0.6625, 0.125, 0.6625, 0.625, 0.4, 0.625, 0.35, 0.4181, 0.35, 0.4181, 0.4, 0.725, 0.75, 0.775, 0.75, 0.775, 0.5, 0.725, 0.5, 0.625, 0.9, 0.625, 0.85, 0.4181, 0.85, 0.4181, 0.9, 0.125, 0.5875, 0.375, 0.5875, 0.375, 0.6, 0.125, 0.6, 0.625, 0.4, 0.625, 0.35, 0.4181, 0.35, 0.4181, 0.4, 0.125, 0.7125, 0.375, 0.7125, 0.375, 0.75, 0.125, 0.75, 0.725, 0.75, 0.775, 0.75, 0.775, 0.5, 0.725, 0.5, 0.625, 0.9, 0.625, 0.85, 0.4181, 0.85, 0.4181, 0.9])
me_cube.materials.append(mat_material)
me_cube.use_remesh_preserve_volume = False
me_cube.use_remesh_preserve_attributes = False
me_cube.use_mirror_vertex_groups = False
me_cube.update()
me_5x5_1000_100 = bpy.data.meshes.new('5x5_1000-100')
me_5x5_1000_100.from_pydata([(-0.5, -0.5, 0.0), (0.5, -0.5, 0.0), (-0.5, 0.5, 0.0), (0.5, 0.5, 0.0)], [], [(0, 1, 3, 2)])
_uv = me_5x5_1000_100.uv_layers.new(name='UVMap')
_uv.uv.foreach_set('vector', [0.0, 0.0, 1.0, 0.0, 1.0, 1.0, 0.0, 1.0])
me_5x5_1000_100.materials.append(mat_5x5_1000_100)
me_5x5_1000_100.use_remesh_fix_poles = True
me_5x5_1000_100.use_remesh_preserve_attributes = False
me_5x5_1000_100.use_mirror_vertex_groups = False
me_5x5_1000_100.update()
me_5x5_1000_102 = bpy.data.meshes.new('5x5_1000-102')
me_5x5_1000_102.from_pydata([(-0.5, -0.5, 0.0), (0.5, -0.5, 0.0), (-0.5, 0.5, 0.0), (0.5, 0.5, 0.0)], [], [(0, 1, 3, 2)])
_uv = me_5x5_1000_102.uv_layers.new(name='UVMap')
_uv.uv.foreach_set('vector', [0.0, 0.0, 1.0, 0.0, 1.0, 1.0, 0.0, 1.0])
me_5x5_1000_102.materials.append(mat_5x5_1000_102)
me_5x5_1000_102.use_remesh_fix_poles = True
me_5x5_1000_102.use_remesh_preserve_attributes = False
me_5x5_1000_102.use_mirror_vertex_groups = False
me_5x5_1000_102.update()
me_5x5_1000_1 = bpy.data.meshes.new('5x5_1000-1')
me_5x5_1000_1.from_pydata([(-0.5, -0.5, 0.0), (0.5, -0.5, 0.0), (-0.5, 0.5, 0.0), (0.5, 0.5, 0.0)], [], [(0, 1, 3, 2)])
_uv = me_5x5_1000_1.uv_layers.new(name='UVMap')
_uv.uv.foreach_set('vector', [0.0, 0.0, 1.0, 0.0, 1.0, 1.0, 0.0, 1.0])
me_5x5_1000_1.materials.append(mat_5x5_1000_1)
me_5x5_1000_1.use_remesh_fix_poles = True
me_5x5_1000_1.use_remesh_preserve_attributes = False
me_5x5_1000_1.use_mirror_vertex_groups = False
me_5x5_1000_1.update()
me_5x5_1000_2 = bpy.data.meshes.new('5x5_1000-2')
me_5x5_1000_2.from_pydata([(-0.5, -0.5, 0.0), (0.5, -0.5, 0.0), (-0.5, 0.5, 0.0), (0.5, 0.5, 0.0)], [], [(0, 1, 3, 2)])
_uv = me_5x5_1000_2.uv_layers.new(name='UVMap')
_uv.uv.foreach_set('vector', [0.0, 0.0, 1.0, 0.0, 1.0, 1.0, 0.0, 1.0])
me_5x5_1000_2.materials.append(mat_5x5_1000_2)
me_5x5_1000_2.use_remesh_fix_poles = True
me_5x5_1000_2.use_remesh_preserve_attributes = False
me_5x5_1000_2.use_mirror_vertex_groups = False
me_5x5_1000_2.update()
me_5x5_1000_3 = bpy.data.meshes.new('5x5_1000-3')
me_5x5_1000_3.from_pydata([(-0.5, -0.5, 0.0), (0.5, -0.5, 0.0), (-0.5, 0.5, 0.0), (0.5, 0.5, 0.0)], [], [(0, 1, 3, 2)])
_uv = me_5x5_1000_3.uv_layers.new(name='UVMap')
_uv.uv.foreach_set('vector', [0.0, 0.0, 1.0, 0.0, 1.0, 1.0, 0.0, 1.0])
me_5x5_1000_3.materials.append(mat_5x5_1000_3)
me_5x5_1000_3.use_remesh_fix_poles = True
me_5x5_1000_3.use_remesh_preserve_attributes = False
me_5x5_1000_3.use_mirror_vertex_groups = False
me_5x5_1000_3.update()
me_5x5_1000_4 = bpy.data.meshes.new('5x5_1000-4')
me_5x5_1000_4.from_pydata([(-0.5, -0.5, 0.0), (0.5, -0.5, 0.0), (-0.5, 0.5, 0.0), (0.5, 0.5, 0.0)], [], [(0, 1, 3, 2)])
_uv = me_5x5_1000_4.uv_layers.new(name='UVMap')
_uv.uv.foreach_set('vector', [0.0, 0.0, 1.0, 0.0, 1.0, 1.0, 0.0, 1.0])
me_5x5_1000_4.materials.append(mat_5x5_1000_4)
me_5x5_1000_4.use_remesh_fix_poles = True
me_5x5_1000_4.use_remesh_preserve_attributes = False
me_5x5_1000_4.use_mirror_vertex_groups = False
me_5x5_1000_4.update()
me_5x5_1000_5 = bpy.data.meshes.new('5x5_1000-5')
me_5x5_1000_5.from_pydata([(-0.5, -0.5, 0.0), (0.5, -0.5, 0.0), (-0.5, 0.5, 0.0), (0.5, 0.5, 0.0)], [], [(0, 1, 3, 2)])
_uv = me_5x5_1000_5.uv_layers.new(name='UVMap')
_uv.uv.foreach_set('vector', [0.0, 0.0, 1.0, 0.0, 1.0, 1.0, 0.0, 1.0])
me_5x5_1000_5.materials.append(mat_5x5_1000_5)
me_5x5_1000_5.use_remesh_fix_poles = True
me_5x5_1000_5.use_remesh_preserve_attributes = False
me_5x5_1000_5.use_mirror_vertex_groups = False
me_5x5_1000_5.update()
me_5x5_1000_6 = bpy.data.meshes.new('5x5_1000-6')
me_5x5_1000_6.from_pydata([(-0.5, -0.5, 0.0), (0.5, -0.5, 0.0), (-0.5, 0.5, 0.0), (0.5, 0.5, 0.0)], [], [(0, 1, 3, 2)])
_uv = me_5x5_1000_6.uv_layers.new(name='UVMap')
_uv.uv.foreach_set('vector', [0.0, 0.0, 1.0, 0.0, 1.0, 1.0, 0.0, 1.0])
me_5x5_1000_6.materials.append(mat_5x5_1000_6)
me_5x5_1000_6.use_remesh_fix_poles = True
me_5x5_1000_6.use_remesh_preserve_attributes = False
me_5x5_1000_6.use_mirror_vertex_groups = False
me_5x5_1000_6.update()
me_5x5_1000_7 = bpy.data.meshes.new('5x5_1000-7')
me_5x5_1000_7.from_pydata([(-0.5, -0.5, 0.0), (0.5, -0.5, 0.0), (-0.5, 0.5, 0.0), (0.5, 0.5, 0.0)], [], [(0, 1, 3, 2)])
_uv = me_5x5_1000_7.uv_layers.new(name='UVMap')
_uv.uv.foreach_set('vector', [0.0, 0.0, 1.0, 0.0, 1.0, 1.0, 0.0, 1.0])
me_5x5_1000_7.materials.append(mat_5x5_1000_7)
me_5x5_1000_7.use_remesh_fix_poles = True
me_5x5_1000_7.use_remesh_preserve_attributes = False
me_5x5_1000_7.use_mirror_vertex_groups = False
me_5x5_1000_7.update()
me_5x5_1000_8 = bpy.data.meshes.new('5x5_1000-8')
me_5x5_1000_8.from_pydata([(-0.5, -0.5, 0.0), (0.5, -0.5, 0.0), (-0.5, 0.5, 0.0), (0.5, 0.5, 0.0)], [], [(0, 1, 3, 2)])
_uv = me_5x5_1000_8.uv_layers.new(name='UVMap')
_uv.uv.foreach_set('vector', [0.0, 0.0, 1.0, 0.0, 1.0, 1.0, 0.0, 1.0])
me_5x5_1000_8.materials.append(mat_5x5_1000_8)
me_5x5_1000_8.use_remesh_fix_poles = True
me_5x5_1000_8.use_remesh_preserve_attributes = False
me_5x5_1000_8.use_mirror_vertex_groups = False
me_5x5_1000_8.update()
me_5x5_1000_9 = bpy.data.meshes.new('5x5_1000-9')
me_5x5_1000_9.from_pydata([(-0.5, -0.5, 0.0), (0.5, -0.5, 0.0), (-0.5, 0.5, 0.0), (0.5, 0.5, 0.0)], [], [(0, 1, 3, 2)])
_uv = me_5x5_1000_9.uv_layers.new(name='UVMap')
_uv.uv.foreach_set('vector', [0.0, 0.0, 1.0, 0.0, 1.0, 1.0, 0.0, 1.0])
me_5x5_1000_9.materials.append(mat_5x5_1000_9)
me_5x5_1000_9.use_remesh_fix_poles = True
me_5x5_1000_9.use_remesh_preserve_attributes = False
me_5x5_1000_9.use_mirror_vertex_groups = False
me_5x5_1000_9.update()
me_5x5_1000_10 = bpy.data.meshes.new('5x5_1000-10')
me_5x5_1000_10.from_pydata([(-0.5, -0.5, 0.0), (0.5, -0.5, 0.0), (-0.5, 0.5, 0.0), (0.5, 0.5, 0.0)], [], [(0, 1, 3, 2)])
_uv = me_5x5_1000_10.uv_layers.new(name='UVMap')
_uv.uv.foreach_set('vector', [0.0, 0.0, 1.0, 0.0, 1.0, 1.0, 0.0, 1.0])
me_5x5_1000_10.materials.append(mat_5x5_1000_10)
me_5x5_1000_10.use_remesh_fix_poles = True
me_5x5_1000_10.use_remesh_preserve_attributes = False
me_5x5_1000_10.use_mirror_vertex_groups = False
me_5x5_1000_10.update()
me_5x5_1000_11 = bpy.data.meshes.new('5x5_1000-11')
me_5x5_1000_11.from_pydata([(-0.5, -0.5, 0.0), (0.5, -0.5, 0.0), (-0.5, 0.5, 0.0), (0.5, 0.5, 0.0)], [], [(0, 1, 3, 2)])
_uv = me_5x5_1000_11.uv_layers.new(name='UVMap')
_uv.uv.foreach_set('vector', [0.0, 0.0, 1.0, 0.0, 1.0, 1.0, 0.0, 1.0])
me_5x5_1000_11.materials.append(mat_5x5_1000_11)
me_5x5_1000_11.use_remesh_fix_poles = True
me_5x5_1000_11.use_remesh_preserve_attributes = False
me_5x5_1000_11.use_mirror_vertex_groups = False
me_5x5_1000_11.update()
me_5x5_1000_12 = bpy.data.meshes.new('5x5_1000-12')
me_5x5_1000_12.from_pydata([(-0.5, -0.5, 0.0), (0.5, -0.5, 0.0), (-0.5, 0.5, 0.0), (0.5, 0.5, 0.0)], [], [(0, 1, 3, 2)])
_uv = me_5x5_1000_12.uv_layers.new(name='UVMap')
_uv.uv.foreach_set('vector', [0.0, 0.0, 1.0, 0.0, 1.0, 1.0, 0.0, 1.0])
me_5x5_1000_12.materials.append(mat_5x5_1000_12)
me_5x5_1000_12.use_remesh_fix_poles = True
me_5x5_1000_12.use_remesh_preserve_attributes = False
me_5x5_1000_12.use_mirror_vertex_groups = False
me_5x5_1000_12.update()
me_5x5_1000_13 = bpy.data.meshes.new('5x5_1000-13')
me_5x5_1000_13.from_pydata([(-0.5, -0.5, 0.0), (0.5, -0.5, 0.0), (-0.5, 0.5, 0.0), (0.5, 0.5, 0.0)], [], [(0, 1, 3, 2)])
_uv = me_5x5_1000_13.uv_layers.new(name='UVMap')
_uv.uv.foreach_set('vector', [0.0, 0.0, 1.0, 0.0, 1.0, 1.0, 0.0, 1.0])
me_5x5_1000_13.materials.append(mat_5x5_1000_13)
me_5x5_1000_13.use_remesh_fix_poles = True
me_5x5_1000_13.use_remesh_preserve_attributes = False
me_5x5_1000_13.use_mirror_vertex_groups = False
me_5x5_1000_13.update()
me_5x5_1000_14 = bpy.data.meshes.new('5x5_1000-14')
me_5x5_1000_14.from_pydata([(-0.5, -0.5, 0.0), (0.5, -0.5, 0.0), (-0.5, 0.5, 0.0), (0.5, 0.5, 0.0)], [], [(0, 1, 3, 2)])
_uv = me_5x5_1000_14.uv_layers.new(name='UVMap')
_uv.uv.foreach_set('vector', [0.0, 0.0, 1.0, 0.0, 1.0, 1.0, 0.0, 1.0])
me_5x5_1000_14.materials.append(mat_5x5_1000_14)
me_5x5_1000_14.use_remesh_fix_poles = True
me_5x5_1000_14.use_remesh_preserve_attributes = False
me_5x5_1000_14.use_mirror_vertex_groups = False
me_5x5_1000_14.update()
me_5x5_1000_15 = bpy.data.meshes.new('5x5_1000-15')
me_5x5_1000_15.from_pydata([(-0.5, -0.5, 0.0), (0.5, -0.5, 0.0), (-0.5, 0.5, 0.0), (0.5, 0.5, 0.0)], [], [(0, 1, 3, 2)])
_uv = me_5x5_1000_15.uv_layers.new(name='UVMap')
_uv.uv.foreach_set('vector', [0.0, 0.0, 1.0, 0.0, 1.0, 1.0, 0.0, 1.0])
me_5x5_1000_15.materials.append(mat_5x5_1000_15)
me_5x5_1000_15.use_remesh_fix_poles = True
me_5x5_1000_15.use_remesh_preserve_attributes = False
me_5x5_1000_15.use_mirror_vertex_groups = False
me_5x5_1000_15.update()
me_5x5_1000_16 = bpy.data.meshes.new('5x5_1000-16')
me_5x5_1000_16.from_pydata([(-0.5, -0.5, 0.0), (0.5, -0.5, 0.0), (-0.5, 0.5, 0.0), (0.5, 0.5, 0.0)], [], [(0, 1, 3, 2)])
_uv = me_5x5_1000_16.uv_layers.new(name='UVMap')
_uv.uv.foreach_set('vector', [0.0, 0.0, 1.0, 0.0, 1.0, 1.0, 0.0, 1.0])
me_5x5_1000_16.materials.append(mat_5x5_1000_16)
me_5x5_1000_16.use_remesh_fix_poles = True
me_5x5_1000_16.use_remesh_preserve_attributes = False
me_5x5_1000_16.use_mirror_vertex_groups = False
me_5x5_1000_16.update()
me_5x5_1000_17 = bpy.data.meshes.new('5x5_1000-17')
me_5x5_1000_17.from_pydata([(-0.5, -0.5, 0.0), (0.5, -0.5, 0.0), (-0.5, 0.5, 0.0), (0.5, 0.5, 0.0)], [], [(0, 1, 3, 2)])
_uv = me_5x5_1000_17.uv_layers.new(name='UVMap')
_uv.uv.foreach_set('vector', [0.0, 0.0, 1.0, 0.0, 1.0, 1.0, 0.0, 1.0])
me_5x5_1000_17.materials.append(mat_5x5_1000_17)
me_5x5_1000_17.use_remesh_fix_poles = True
me_5x5_1000_17.use_remesh_preserve_attributes = False
me_5x5_1000_17.use_mirror_vertex_groups = False
me_5x5_1000_17.update()
me_5x5_1000_18 = bpy.data.meshes.new('5x5_1000-18')
me_5x5_1000_18.from_pydata([(-0.5, -0.5, 0.0), (0.5, -0.5, 0.0), (-0.5, 0.5, 0.0), (0.5, 0.5, 0.0)], [], [(0, 1, 3, 2)])
_uv = me_5x5_1000_18.uv_layers.new(name='UVMap')
_uv.uv.foreach_set('vector', [0.0, 0.0, 1.0, 0.0, 1.0, 1.0, 0.0, 1.0])
me_5x5_1000_18.materials.append(mat_5x5_1000_18)
me_5x5_1000_18.use_remesh_fix_poles = True
me_5x5_1000_18.use_remesh_preserve_attributes = False
me_5x5_1000_18.use_mirror_vertex_groups = False
me_5x5_1000_18.update()
me_warning_001 = bpy.data.meshes.new('warning.001')
me_warning_001.from_pydata([(-20.31, -0.5, 0.0), (20.31, -0.5, 0.0), (-20.31, 0.5, 0.0), (20.31, 0.5, 0.0)], [], [(0, 1, 3, 2)])
_uv = me_warning_001.uv_layers.new(name='UVMap')
_uv.uv.foreach_set('vector', [0.0, 0.0, 1.0, 0.0, 1.0, 1.0, 0.0, 1.0])
me_warning_001.materials.append(mat_warning)
me_warning_001.use_remesh_fix_poles = True
me_warning_001.use_remesh_preserve_attributes = False
me_warning_001.use_mirror_vertex_groups = False
me_warning_001.update()
me_warning_002 = bpy.data.meshes.new('warning.002')
me_warning_002.from_pydata([(-20.31, -0.5, 0.0), (20.31, -0.5, 0.0), (-20.31, 0.5, 0.0), (20.31, 0.5, 0.0)], [], [(0, 1, 3, 2)])
_uv = me_warning_002.uv_layers.new(name='UVMap')
_uv.uv.foreach_set('vector', [0.0, 0.0, 1.0, 0.0, 1.0, 1.0, 0.0, 1.0])
me_warning_002.materials.append(mat_warning_001)
me_warning_002.use_remesh_fix_poles = True
me_warning_002.use_remesh_preserve_attributes = False
me_warning_002.use_mirror_vertex_groups = False
me_warning_002.update()
me_warning_003 = bpy.data.meshes.new('warning.003')
me_warning_003.from_pydata([(-20.31, -0.5, 0.0), (20.31, -0.5, 0.0), (-20.31, 0.5, 0.0), (20.31, 0.5, 0.0)], [], [(0, 1, 3, 2)])
_uv = me_warning_003.uv_layers.new(name='UVMap')
_uv.uv.foreach_set('vector', [0.0, 0.0, 1.0, 0.0, 1.0, 1.0, 0.0, 1.0])
me_warning_003.materials.append(mat_warning_002)
me_warning_003.use_remesh_fix_poles = True
me_warning_003.use_remesh_preserve_attributes = False
me_warning_003.use_mirror_vertex_groups = False
me_warning_003.update()
me_warning_004 = bpy.data.meshes.new('warning.004')
me_warning_004.from_pydata([(-20.31, -0.5, 0.0), (20.31, -0.5, 0.0), (-20.31, 0.5, 0.0), (20.31, 0.5, 0.0)], [], [(0, 1, 3, 2)])
_uv = me_warning_004.uv_layers.new(name='UVMap')
_uv.uv.foreach_set('vector', [0.0, 0.0, 1.0, 0.0, 1.0, 1.0, 0.0, 1.0])
me_warning_004.materials.append(mat_warning_003)
me_warning_004.use_remesh_fix_poles = True
me_warning_004.use_remesh_preserve_attributes = False
me_warning_004.use_mirror_vertex_groups = False
me_warning_004.update()
me_warning_005 = bpy.data.meshes.new('warning.005')
me_warning_005.from_pydata([(-20.31, -0.5, 0.0), (20.31, -0.5, 0.0), (-20.31, 0.5, 0.0), (20.31, 0.5, 0.0)], [], [(0, 1, 3, 2)])
_uv = me_warning_005.uv_layers.new(name='UVMap')
_uv.uv.foreach_set('vector', [0.0, 0.0, 1.0, 0.0, 1.0, 1.0, 0.0, 1.0])
me_warning_005.materials.append(mat_warning_004)
me_warning_005.use_remesh_fix_poles = True
me_warning_005.use_remesh_preserve_attributes = False
me_warning_005.use_mirror_vertex_groups = False
me_warning_005.update()
me_warning_006 = bpy.data.meshes.new('warning.006')
me_warning_006.from_pydata([(-20.31, -0.5, 0.0), (20.31, -0.5, 0.0), (-20.31, 0.5, 0.0), (20.31, 0.5, 0.0)], [], [(0, 1, 3, 2)])
_uv = me_warning_006.uv_layers.new(name='UVMap')
_uv.uv.foreach_set('vector', [0.0, 0.0, 1.0, 0.0, 1.0, 1.0, 0.0, 1.0])
me_warning_006.materials.append(mat_warning_005)
me_warning_006.use_remesh_fix_poles = True
me_warning_006.use_remesh_preserve_attributes = False
me_warning_006.use_mirror_vertex_groups = False
me_warning_006.update()
me_grid_board = bpy.data.meshes.new('grid_board')
me_grid_board.from_pydata([(-1.045, -0.5, 0.0), (1.045, -0.5, 0.0), (-1.045, 0.5, 0.0), (1.045, 0.5, 0.0)], [], [(0, 1, 3, 2)])
_uv = me_grid_board.uv_layers.new(name='UVMap')
_uv.uv.foreach_set('vector', [0.0, 0.0, 1.0, 0.0, 1.0, 1.0, 0.0, 1.0])
me_grid_board.materials.append(mat_grid_board)
me_grid_board.use_remesh_fix_poles = True
me_grid_board.use_remesh_preserve_attributes = False
me_grid_board.use_mirror_vertex_groups = False
me_grid_board.update()
me_cube_001 = bpy.data.meshes.new('Cube.001')
me_cube_001.from_pydata([(-1.0, -1.0, -1.0), (-1.0, -1.0, 1.0), (-1.0, 1.0, -1.0), (-1.0, 1.0, 1.0), (1.0, -1.0, -1.0), (1.0, -1.0, 1.0), (1.0, 1.0, -1.0), (1.0, 1.0, 1.0)], [], [(0, 1, 3, 2), (2, 3, 7, 6), (6, 7, 5, 4), (4, 5, 1, 0), (2, 6, 4, 0), (7, 3, 1, 5)])
_uv = me_cube_001.uv_layers.new(name='UVMap')
_uv.uv.foreach_set('vector', [0.375, 0.0, 0.625, 0.0, 0.625, 0.25, 0.375, 0.25, 0.375, 0.25, 0.625, 0.25, 0.625, 0.5, 0.375, 0.5, 0.375, 0.5, 0.625, 0.5, 0.625, 0.75, 0.375, 0.75, 0.375, 0.75, 0.625, 0.75, 0.625, 1.0, 0.375, 1.0, 0.125, 0.5, 0.375, 0.5, 0.375, 0.75, 0.125, 0.75, 0.625, 0.5, 0.875, 0.5, 0.875, 0.75, 0.625, 0.75])
me_cube_001.use_remesh_fix_poles = True
me_cube_001.use_remesh_preserve_attributes = False
me_cube_001.use_mirror_vertex_groups = False
me_cube_001.update()
me_cube_002 = bpy.data.meshes.new('Cube.002')
me_cube_002.from_pydata([(-1.0, -1.0, -1.0), (-1.0, -1.0, 1.0), (-1.0, 1.0, -1.0), (-1.0, 1.0, 1.0), (1.0, -1.0, -1.0), (1.0, -1.0, 1.0), (1.0, 1.0, -1.0), (1.0, 1.0, 1.0)], [], [(0, 1, 3, 2), (2, 3, 7, 6), (6, 7, 5, 4), (4, 5, 1, 0), (2, 6, 4, 0), (7, 3, 1, 5)])
_uv = me_cube_002.uv_layers.new(name='UVMap')
_uv.uv.foreach_set('vector', [0.375, 0.0, 0.625, 0.0, 0.625, 0.25, 0.375, 0.25, 0.375, 0.25, 0.625, 0.25, 0.625, 0.5, 0.375, 0.5, 0.375, 0.5, 0.625, 0.5, 0.625, 0.75, 0.375, 0.75, 0.375, 0.75, 0.625, 0.75, 0.625, 1.0, 0.375, 1.0, 0.125, 0.5, 0.375, 0.5, 0.375, 0.75, 0.125, 0.75, 0.625, 0.5, 0.875, 0.5, 0.875, 0.75, 0.625, 0.75])
me_cube_002.use_remesh_fix_poles = True
me_cube_002.use_remesh_preserve_attributes = False
me_cube_002.use_mirror_vertex_groups = False
me_cube_002.update()

# ---- objects
ob_cube = bpy.data.objects.new('Cube', me_cube)
ob_light = bpy.data.objects.new('Light', light_light)
ob_camera = bpy.data.objects.new('Camera', cam_camera)
ob_5x5_1000_100 = bpy.data.objects.new('5x5_1000-100', me_5x5_1000_100)
ob_5x5_1000_102 = bpy.data.objects.new('5x5_1000-102', me_5x5_1000_102)
ob_5x5_1000_1 = bpy.data.objects.new('5x5_1000-1', me_5x5_1000_1)
ob_5x5_1000_2 = bpy.data.objects.new('5x5_1000-2', me_5x5_1000_2)
ob_5x5_1000_3 = bpy.data.objects.new('5x5_1000-3', me_5x5_1000_3)
ob_5x5_1000_4 = bpy.data.objects.new('5x5_1000-4', me_5x5_1000_4)
ob_5x5_1000_5 = bpy.data.objects.new('5x5_1000-5', me_5x5_1000_5)
ob_5x5_1000_6 = bpy.data.objects.new('5x5_1000-6', me_5x5_1000_6)
ob_5x5_1000_7 = bpy.data.objects.new('5x5_1000-7', me_5x5_1000_7)
ob_5x5_1000_8 = bpy.data.objects.new('5x5_1000-8', me_5x5_1000_8)
ob_5x5_1000_9 = bpy.data.objects.new('5x5_1000-9', me_5x5_1000_9)
ob_5x5_1000_10 = bpy.data.objects.new('5x5_1000-10', me_5x5_1000_10)
ob_5x5_1000_11 = bpy.data.objects.new('5x5_1000-11', me_5x5_1000_11)
ob_5x5_1000_12 = bpy.data.objects.new('5x5_1000-12', me_5x5_1000_12)
ob_5x5_1000_13 = bpy.data.objects.new('5x5_1000-13', me_5x5_1000_13)
ob_5x5_1000_14 = bpy.data.objects.new('5x5_1000-14', me_5x5_1000_14)
ob_5x5_1000_15 = bpy.data.objects.new('5x5_1000-15', me_5x5_1000_15)
ob_5x5_1000_16 = bpy.data.objects.new('5x5_1000-16', me_5x5_1000_16)
ob_5x5_1000_17 = bpy.data.objects.new('5x5_1000-17', me_5x5_1000_17)
ob_5x5_1000_18 = bpy.data.objects.new('5x5_1000-18', me_5x5_1000_18)
ob_warning_001 = bpy.data.objects.new('warning.001', me_warning_001)
ob_warning_002 = bpy.data.objects.new('warning.002', me_warning_002)
ob_warning_003 = bpy.data.objects.new('warning.003', me_warning_003)
ob_warning_004 = bpy.data.objects.new('warning.004', me_warning_004)
ob_warning_005 = bpy.data.objects.new('warning.005', me_warning_005)
ob_warning_006 = bpy.data.objects.new('warning.006', me_warning_006)
ob_grid_board = bpy.data.objects.new('grid_board', me_grid_board)
ob_cube_001 = bpy.data.objects.new('Cube.001', me_cube_001)
ob_cube_002 = bpy.data.objects.new('Cube.002', me_cube_002)

# ---- transforms, parenting, visibility, modifiers, constraints
ob_cube.location = (0.0, 0.0, 1.25)
ob_cube.scale = (0.1, 4.0, 1.25)
ob_cube.lock_rotations_4d = False
ob_cube.empty_display_type = 'ARROWS'
ob_cube.lineart.crease_threshold = 0.0
ob_light.location = (4.076, 1.005, 5.904)
ob_light.rotation_euler = (0.6503, 0.05522, 1.866)
ob_light.lock_rotations_4d = False
ob_light.empty_display_type = 'ARROWS'
ob_light.color = (0.0, 0.0, 0.0, 0.0)
ob_light.lineart.crease_threshold = 0.0
ob_camera.location = (7.359, -6.926, 4.958)
ob_camera.rotation_euler = (1.109, 0.0, 0.8149)
ob_camera.lock_rotations_4d = False
ob_camera.empty_display_type = 'ARROWS'
ob_camera.color = (0.0, 0.0, 0.0, 0.0)
ob_camera.display_type = 'WIRE'
ob_camera.lineart.crease_threshold = 0.0
ob_5x5_1000_100.location = (0.12, -2.0, 2.2)
ob_5x5_1000_100.rotation_euler = (1.571, 0.0, 1.571)
ob_5x5_1000_100.scale = (0.2, 0.2, 1.0)
ob_5x5_1000_100.lineart.crease_threshold = 0.0
ob_5x5_1000_102.location = (0.12, 2.0, 2.2)
ob_5x5_1000_102.rotation_euler = (1.571, 0.0, 1.571)
ob_5x5_1000_102.scale = (0.2, 0.2, 1.0)
ob_5x5_1000_102.lineart.crease_threshold = 0.0
ob_5x5_1000_1.location = (2.0, 0.0, 0.02)
ob_5x5_1000_1.scale = (0.2, 0.2, 1.0)
ob_5x5_1000_1.lineart.crease_threshold = 0.0
ob_5x5_1000_2.location = (1.5, 0.0, 0.02)
ob_5x5_1000_2.scale = (0.2, 0.2, 1.0)
ob_5x5_1000_2.lineart.crease_threshold = 0.0
ob_5x5_1000_3.location = (1.0, 0.0, 0.02)
ob_5x5_1000_3.scale = (0.2, 0.2, 1.0)
ob_5x5_1000_3.lineart.crease_threshold = 0.0
ob_5x5_1000_4.location = (0.5, 0.0, 0.02)
ob_5x5_1000_4.scale = (0.2, 0.2, 1.0)
ob_5x5_1000_4.lineart.crease_threshold = 0.0
ob_5x5_1000_5.location = (0.0, 0.0, 0.02)
ob_5x5_1000_5.scale = (0.2, 0.2, 1.0)
ob_5x5_1000_5.lineart.crease_threshold = 0.0
ob_5x5_1000_6.location = (-0.5, 0.0, 0.02)
ob_5x5_1000_6.scale = (0.2, 0.2, 1.0)
ob_5x5_1000_6.lineart.crease_threshold = 0.0
ob_5x5_1000_7.location = (-1.0, 0.0, 0.02)
ob_5x5_1000_7.scale = (0.2, 0.2, 1.0)
ob_5x5_1000_7.lineart.crease_threshold = 0.0
ob_5x5_1000_8.location = (-1.5, 0.0, 0.02)
ob_5x5_1000_8.scale = (0.2, 0.2, 1.0)
ob_5x5_1000_8.lineart.crease_threshold = 0.0
ob_5x5_1000_9.location = (-2.0, 0.0, 0.02)
ob_5x5_1000_9.scale = (0.2, 0.2, 1.0)
ob_5x5_1000_9.lineart.crease_threshold = 0.0
ob_5x5_1000_10.location = (-2.5, 0.0, 0.02)
ob_5x5_1000_10.scale = (0.2, 0.2, 1.0)
ob_5x5_1000_10.lineart.crease_threshold = 0.0
ob_5x5_1000_11.location = (-3.0, 0.0, 0.02)
ob_5x5_1000_11.scale = (0.2, 0.2, 1.0)
ob_5x5_1000_11.lineart.crease_threshold = 0.0
ob_5x5_1000_12.location = (-3.5, 0.0, 0.02)
ob_5x5_1000_12.scale = (0.2, 0.2, 1.0)
ob_5x5_1000_12.lineart.crease_threshold = 0.0
ob_5x5_1000_13.location = (0.0, 2.0, 0.02)
ob_5x5_1000_13.scale = (0.2, 0.2, 1.0)
ob_5x5_1000_13.lineart.crease_threshold = 0.0
ob_5x5_1000_14.location = (-1.0, 2.0, 0.02)
ob_5x5_1000_14.scale = (0.2, 0.2, 1.0)
ob_5x5_1000_14.lineart.crease_threshold = 0.0
ob_5x5_1000_15.location = (-2.0, 2.0, 0.02)
ob_5x5_1000_15.scale = (0.2, 0.2, 1.0)
ob_5x5_1000_15.lineart.crease_threshold = 0.0
ob_5x5_1000_16.location = (-3.0, 2.0, 0.02)
ob_5x5_1000_16.scale = (0.2, 0.2, 1.0)
ob_5x5_1000_16.lineart.crease_threshold = 0.0
ob_5x5_1000_17.location = (-4.0, 2.0, 0.02)
ob_5x5_1000_17.scale = (0.2, 0.2, 1.0)
ob_5x5_1000_17.lineart.crease_threshold = 0.0
ob_5x5_1000_18.location = (-5.0, 2.0, 0.02)
ob_5x5_1000_18.scale = (0.2, 0.2, 1.0)
ob_5x5_1000_18.lineart.crease_threshold = 0.0
ob_warning_001.location = (-2.5, -2.2, 0.02)
ob_warning_001.scale = (0.1231, 0.05, 1.0)
ob_warning_001.lineart.crease_threshold = 0.0
ob_warning_002.location = (-2.5, -1.8, 0.02)
ob_warning_002.scale = (0.1231, 0.05, 1.0)
ob_warning_002.lineart.crease_threshold = 0.0
ob_warning_003.location = (-0.75, -0.2, 0.02)
ob_warning_003.scale = (0.1354, 0.05, 1.0)
ob_warning_003.lineart.crease_threshold = 0.0
ob_warning_004.location = (-0.75, 0.2, 0.02)
ob_warning_004.scale = (0.1354, 0.05, 1.0)
ob_warning_004.lineart.crease_threshold = 0.0
ob_warning_005.location = (-2.5, 1.8, 0.02)
ob_warning_005.scale = (0.1231, 0.05, 1.0)
ob_warning_005.lineart.crease_threshold = 0.0
ob_warning_006.location = (-2.5, 2.2, 0.02)
ob_warning_006.scale = (0.1231, 0.05, 1.0)
ob_warning_006.lineart.crease_threshold = 0.0
ob_grid_board.location = (0.12, 0.0, 2.175)
ob_grid_board.rotation_euler = (1.571, 0.0, 1.571)
ob_grid_board.scale = (0.4976, 0.48, 1.0)
ob_grid_board.lineart.crease_threshold = 0.0
ob_cube_001.location = (0.0, 0.0, 2.6)
ob_cube_001.scale = (0.1, 4.0, 0.15)
ob_cube_001.lineart.crease_threshold = 0.0
ob_cube_002.location = (0.0, 0.0, 1.75)
ob_cube_002.scale = (0.1, 4.0, 0.15)
ob_cube_002.lineart.crease_threshold = 0.0

# ---- collection membership
col_collection.objects.link(ob_cube)
col_collection.objects.link(ob_light)
col_collection.objects.link(ob_camera)
col_collection.objects.link(ob_5x5_1000_100)
col_collection.objects.link(ob_5x5_1000_102)
col_collection.objects.link(ob_5x5_1000_1)
col_collection.objects.link(ob_5x5_1000_2)
col_collection.objects.link(ob_5x5_1000_3)
col_collection.objects.link(ob_5x5_1000_4)
col_collection.objects.link(ob_5x5_1000_5)
col_collection.objects.link(ob_5x5_1000_6)
col_collection.objects.link(ob_5x5_1000_7)
col_collection.objects.link(ob_5x5_1000_8)
col_collection.objects.link(ob_5x5_1000_9)
col_collection.objects.link(ob_5x5_1000_10)
col_collection.objects.link(ob_5x5_1000_11)
col_collection.objects.link(ob_5x5_1000_12)
col_collection.objects.link(ob_5x5_1000_13)
col_collection.objects.link(ob_5x5_1000_14)
col_collection.objects.link(ob_5x5_1000_15)
col_collection.objects.link(ob_5x5_1000_16)
col_collection.objects.link(ob_5x5_1000_17)
col_collection.objects.link(ob_5x5_1000_18)
col_collection.objects.link(ob_warning_001)
col_collection.objects.link(ob_warning_002)
col_collection.objects.link(ob_warning_003)
col_collection.objects.link(ob_warning_004)
col_collection.objects.link(ob_warning_005)
col_collection.objects.link(ob_warning_006)
col_collection.objects.link(ob_grid_board)
col_collection.objects.link(ob_cube_001)
col_collection.objects.link(ob_cube_002)

# ---- scene / render settings (as saved in the file)
scene.camera = ob_camera
scene.frame_start = 1; scene.frame_end = 250; scene.frame_set(0)
scene.render.engine = 'BLENDER_EEVEE_NEXT'
scene.cycles.use_denoising = False
scene.cycles.samples = 128
scene.cycles.sampling_pattern = 'TABULATED_SOBOL'
scene.cycles.use_adaptive_sampling = False
scene.cycles.use_light_tree = False
scene.view_settings.view_transform = 'Filmic'
bpy.context.view_layer.update()
